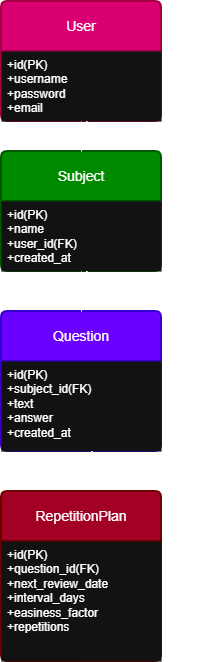

The diagram above was exported from draw.io. Its source (the exported page's mxGraphModel, read from the mxfile embedded in the PNG):
<mxGraphModel dx="981" dy="688" grid="1" gridSize="10" guides="1" tooltips="1" connect="1" arrows="1" fold="1" page="1" pageScale="1" pageWidth="827" pageHeight="1169" math="0" shadow="0">
  <root>
    <mxCell id="0" />
    <mxCell id="1" parent="0" />
    <mxCell id="dREeTT90-BfVErGDDATd-1" parent="1" style="swimlane;childLayout=stackLayout;horizontal=1;startSize=50;horizontalStack=0;rounded=1;fontSize=14;fontStyle=0;strokeWidth=2;resizeParent=0;resizeLast=1;shadow=0;dashed=0;align=center;arcSize=4;whiteSpace=wrap;html=1;fillColor=#008a00;fontColor=#ffffff;strokeColor=#005700;" value="Subject" vertex="1">
      <mxGeometry height="120" width="160" x="200" y="680" as="geometry" />
    </mxCell>
    <mxCell id="dREeTT90-BfVErGDDATd-2" parent="dREeTT90-BfVErGDDATd-1" style="align=left;strokeColor=none;fillColor=default;spacingLeft=4;spacingRight=4;fontSize=12;verticalAlign=top;resizable=0;rotatable=0;part=1;html=1;whiteSpace=wrap;" value="+id(PK)&lt;br&gt;+name&lt;span style=&quot;white-space: pre;&quot;&gt;&#09;&lt;/span&gt;&lt;span style=&quot;white-space: pre;&quot;&gt;&#09;&lt;/span&gt;&lt;span style=&quot;white-space: pre;&quot;&gt;&#09;&lt;/span&gt;&lt;span style=&quot;white-space: pre;&quot;&gt;&#09;&lt;/span&gt;&lt;span style=&quot;white-space: pre;&quot;&gt;&#09;&lt;/span&gt;&lt;span style=&quot;white-space: pre;&quot;&gt;&#09;&lt;/span&gt;&lt;span style=&quot;white-space: pre;&quot;&gt;&#09;&lt;/span&gt;&lt;br&gt;+user_id(FK)&lt;div&gt;+created_at&lt;/div&gt;" vertex="1">
      <mxGeometry height="70" width="160" y="50" as="geometry" />
    </mxCell>
    <mxCell id="pB09Eq0AgBP-7vdr307C-10" edge="1" parent="1" source="dREeTT90-BfVErGDDATd-3" style="edgeStyle=orthogonalEdgeStyle;rounded=0;orthogonalLoop=1;jettySize=auto;html=1;endArrow=ERmany;endFill=0;" target="dREeTT90-BfVErGDDATd-7" value="">
      <mxGeometry relative="1" as="geometry" />
    </mxCell>
    <mxCell id="dREeTT90-BfVErGDDATd-3" parent="1" style="swimlane;childLayout=stackLayout;horizontal=1;startSize=50;horizontalStack=0;rounded=1;fontSize=14;fontStyle=0;strokeWidth=2;resizeParent=0;resizeLast=1;shadow=0;dashed=0;align=center;arcSize=4;whiteSpace=wrap;html=1;fillColor=#6a00ff;fontColor=#ffffff;strokeColor=#3700CC;" value="Question" vertex="1">
      <mxGeometry height="140" width="160" x="200" y="840" as="geometry" />
    </mxCell>
    <mxCell id="dREeTT90-BfVErGDDATd-4" parent="dREeTT90-BfVErGDDATd-3" style="align=left;strokeColor=none;fillColor=default;spacingLeft=4;spacingRight=4;fontSize=12;verticalAlign=top;resizable=0;rotatable=0;part=1;html=1;whiteSpace=wrap;" value="+id(PK)&lt;br&gt;+subject_id(FK)&lt;br&gt;+text&lt;div&gt;+answer&lt;/div&gt;&lt;div&gt;+created_at&lt;/div&gt;&lt;div&gt;&lt;br&gt;&lt;/div&gt;" vertex="1">
      <mxGeometry height="90" width="160" y="50" as="geometry" />
    </mxCell>
    <mxCell id="dREeTT90-BfVErGDDATd-5" edge="1" parent="dREeTT90-BfVErGDDATd-3" source="dREeTT90-BfVErGDDATd-4" style="edgeStyle=orthogonalEdgeStyle;rounded=0;orthogonalLoop=1;jettySize=auto;html=1;exitX=0.5;exitY=1;exitDx=0;exitDy=0;" target="dREeTT90-BfVErGDDATd-4">
      <mxGeometry relative="1" as="geometry" />
    </mxCell>
    <mxCell id="dREeTT90-BfVErGDDATd-6" parent="1" style="swimlane;childLayout=stackLayout;horizontal=1;startSize=50;horizontalStack=0;rounded=1;fontSize=14;fontStyle=0;strokeWidth=2;resizeParent=0;resizeLast=1;shadow=0;dashed=0;align=center;arcSize=4;whiteSpace=wrap;html=1;fillColor=#a20025;fontColor=#ffffff;strokeColor=#6F0000;" value="RepetitionPlan" vertex="1">
      <mxGeometry height="170" width="160" x="200" y="1020" as="geometry" />
    </mxCell>
    <mxCell id="dREeTT90-BfVErGDDATd-7" parent="dREeTT90-BfVErGDDATd-6" style="align=left;strokeColor=none;fillColor=default;spacingLeft=4;spacingRight=4;fontSize=12;verticalAlign=top;resizable=0;rotatable=0;part=1;html=1;whiteSpace=wrap;" value="+id(PK)&lt;br&gt;+question_id(FK)&lt;div&gt;+next_review_date&lt;/div&gt;&lt;div&gt;+interval_days&lt;br&gt;+easiness_factor&lt;/div&gt;&lt;div&gt;+repetitions&lt;/div&gt;" vertex="1">
      <mxGeometry height="120" width="160" y="50" as="geometry" />
    </mxCell>
    <mxCell id="pB09Eq0AgBP-7vdr307C-1" parent="1" style="swimlane;childLayout=stackLayout;horizontal=1;startSize=50;horizontalStack=0;rounded=1;fontSize=14;fontStyle=0;strokeWidth=2;resizeParent=0;resizeLast=1;shadow=0;dashed=0;align=center;arcSize=4;whiteSpace=wrap;html=1;fillColor=#d80073;fontColor=#ffffff;strokeColor=#A50040;" value="User" vertex="1">
      <mxGeometry height="120" width="160" x="200" y="530" as="geometry" />
    </mxCell>
    <mxCell id="pB09Eq0AgBP-7vdr307C-2" parent="pB09Eq0AgBP-7vdr307C-1" style="align=left;strokeColor=none;fillColor=default;spacingLeft=4;spacingRight=4;fontSize=12;verticalAlign=top;resizable=0;rotatable=0;part=1;html=1;whiteSpace=wrap;" value="+id(PK)&lt;br&gt;+username&lt;br&gt;+password&lt;div&gt;+email&lt;/div&gt;" vertex="1">
      <mxGeometry height="70" width="160" y="50" as="geometry" />
    </mxCell>
    <mxCell id="pB09Eq0AgBP-7vdr307C-3" edge="1" parent="1" source="pB09Eq0AgBP-7vdr307C-2" style="edgeStyle=orthogonalEdgeStyle;rounded=0;orthogonalLoop=1;jettySize=auto;html=1;exitX=0.5;exitY=1;exitDx=0;exitDy=0;entryX=0.5;entryY=0;entryDx=0;entryDy=0;strokeColor=default;endArrow=none;endFill=0;" target="dREeTT90-BfVErGDDATd-1">
      <mxGeometry relative="1" as="geometry" />
    </mxCell>
    <mxCell id="pB09Eq0AgBP-7vdr307C-4" edge="1" parent="1" source="dREeTT90-BfVErGDDATd-2" style="edgeStyle=orthogonalEdgeStyle;rounded=0;orthogonalLoop=1;jettySize=auto;html=1;exitX=0.5;exitY=1;exitDx=0;exitDy=0;entryX=0.5;entryY=0;entryDx=0;entryDy=0;startArrow=none;startFill=0;endArrow=none;endFill=0;" target="dREeTT90-BfVErGDDATd-3">
      <mxGeometry relative="1" as="geometry" />
    </mxCell>
    <mxCell id="pB09Eq0AgBP-7vdr307C-14" parent="1" style="text;html=1;whiteSpace=wrap;strokeColor=none;fillColor=none;align=center;verticalAlign=middle;rounded=0;" value="1" vertex="1">
      <mxGeometry height="10" width="20" x="280" y="980" as="geometry" />
    </mxCell>
    <mxCell id="pB09Eq0AgBP-7vdr307C-15" parent="1" style="text;html=1;whiteSpace=wrap;strokeColor=none;fillColor=none;align=center;verticalAlign=middle;rounded=0;" value="1" vertex="1">
      <mxGeometry height="10" width="30" x="275" y="1010" as="geometry" />
    </mxCell>
    <mxCell id="pB09Eq0AgBP-7vdr307C-16" parent="1" style="text;html=1;whiteSpace=wrap;strokeColor=none;fillColor=none;align=center;verticalAlign=middle;rounded=0;" value="1" vertex="1">
      <mxGeometry height="10" width="30" x="270" y="800" as="geometry" />
    </mxCell>
    <mxCell id="pB09Eq0AgBP-7vdr307C-17" parent="1" style="text;html=1;whiteSpace=wrap;strokeColor=none;fillColor=none;align=center;verticalAlign=middle;rounded=0;" value="M" vertex="1">
      <mxGeometry height="10" width="30" x="270" y="830" as="geometry" />
    </mxCell>
    <mxCell id="pB09Eq0AgBP-7vdr307C-18" parent="1" style="text;html=1;whiteSpace=wrap;strokeColor=none;fillColor=none;align=center;verticalAlign=middle;rounded=0;" value="1" vertex="1">
      <mxGeometry height="10" width="30" x="270" y="650" as="geometry" />
    </mxCell>
    <mxCell id="pB09Eq0AgBP-7vdr307C-19" parent="1" style="text;html=1;whiteSpace=wrap;strokeColor=none;fillColor=none;align=center;verticalAlign=middle;rounded=0;" value="M" vertex="1">
      <mxGeometry height="10" width="30" x="270" y="670" as="geometry" />
    </mxCell>
  </root>
</mxGraphModel>